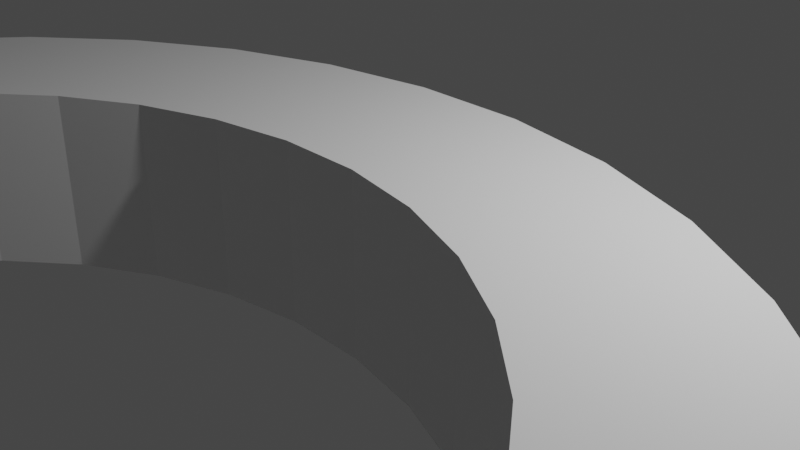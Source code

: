 # Source: curve-modifier.blend  (saved by Blender 2.82.7; exported with 4.5.12 LTS)
import bpy
from mathutils import Matrix  # noqa: F401  (used for matrix-valued properties, if any)

bpy.ops.wm.read_factory_settings(use_empty=True)
scene = bpy.context.scene
scene.name = 'Scene'

# ---- collections
col_collection = bpy.data.collections.new('Collection'); scene.collection.children.link(col_collection)

# ---- world
world_world = bpy.data.worlds.new('World'); scene.world = world_world
world_world.use_nodes = True; world_world.node_tree.nodes.clear()
_N = world_world.node_tree.nodes; _L = world_world.node_tree.links
n0 = _N.new('ShaderNodeOutputWorld'); n0.name = 'World Output'; n0.location = (300, 300)
n1 = _N.new('ShaderNodeBackground'); n1.name = 'Background'; n1.location = (10, 300)
n1.inputs[0].default_value = (0.05088, 0.05088, 0.05088, 1.0)
_L.new(n1.outputs[0], n0.inputs[0])
n0.is_active_output = True
world_world.color = (0.05088, 0.05088, 0.05088)
world_world.use_sun_shadow = False
world_world.sun_shadow_jitter_overblur = 0.0

# ---- cameras
cam_camera = bpy.data.cameras.new('Camera')
cam_camera.clip_end = 100.0
cam_camera.ortho_scale = 7.314

# ---- lights
light_light = bpy.data.lights.new('Light', 'POINT')
light_light.transmission_factor = 0.0
light_light.energy = 1000.0
light_light.shadow_soft_size = 0.1
light_light.shadow_maximum_resolution = 0.006
light_light.use_absolute_resolution = True

# ---- meshes
me_cube_001 = bpy.data.meshes.new('Cube.001')
me_cube_001.from_pydata([(-1.0, -1.0, -1.0), (-1.0, -1.0, 1.0), (-1.0, 1.0, -1.0), (-1.0, 1.0, 1.0), (1.0, -1.0, -1.0), (1.0, -1.0, 1.0), (1.0, 1.0, -1.0), (1.0, 1.0, 1.0), (0.9259, 1.0, -1.0), (0.8519, 1.0, -1.0), (0.7778, 1.0, -1.0), (0.7037, 1.0, -1.0), (0.6296, 1.0, -1.0), (0.5556, 1.0, -1.0), (0.4815, 1.0, -1.0), (0.4074, 1.0, -1.0), (0.3333, 1.0, -1.0), (0.2593, 1.0, -1.0), (0.1852, 1.0, -1.0), (0.1111, 1.0, -1.0), (0.03704, 1.0, -1.0), (-0.03704, 1.0, -1.0), (-0.1111, 1.0, -1.0), (-0.1852, 1.0, -1.0), (-0.2593, 1.0, -1.0), (-0.3333, 1.0, -1.0), (-0.4074, 1.0, -1.0), (-0.4815, 1.0, -1.0), (-0.5556, 1.0, -1.0), (-0.6296, 1.0, -1.0), (-0.7037, 1.0, -1.0), (-0.7778, 1.0, -1.0), (-0.8519, 1.0, -1.0), (-0.9259, 1.0, -1.0), (-0.9259, 1.0, 1.0), (-0.8519, 1.0, 1.0), (-0.7778, 1.0, 1.0), (-0.7037, 1.0, 1.0), (-0.6296, 1.0, 1.0), (-0.5556, 1.0, 1.0), (-0.4815, 1.0, 1.0), (-0.4074, 1.0, 1.0), (-0.3333, 1.0, 1.0), (-0.2593, 1.0, 1.0), (-0.1852, 1.0, 1.0), (-0.1111, 1.0, 1.0), (-0.03704, 1.0, 1.0), (0.03704, 1.0, 1.0), (0.1111, 1.0, 1.0), (0.1852, 1.0, 1.0), (0.2593, 1.0, 1.0), (0.3333, 1.0, 1.0), (0.4074, 1.0, 1.0), (0.4815, 1.0, 1.0), (0.5556, 1.0, 1.0), (0.6296, 1.0, 1.0), (0.7037, 1.0, 1.0), (0.7778, 1.0, 1.0), (0.8519, 1.0, 1.0), (0.9259, 1.0, 1.0), (-0.9259, -1.0, -1.0), (-0.8519, -1.0, -1.0), (-0.7778, -1.0, -1.0), (-0.7037, -1.0, -1.0), (-0.6296, -1.0, -1.0), (-0.5556, -1.0, -1.0), (-0.4815, -1.0, -1.0), (-0.4074, -1.0, -1.0), (-0.3333, -1.0, -1.0), (-0.2593, -1.0, -1.0), (-0.1852, -1.0, -1.0), (-0.1111, -1.0, -1.0), (-0.03704, -1.0, -1.0), (0.03704, -1.0, -1.0), (0.1111, -1.0, -1.0), (0.1852, -1.0, -1.0), (0.2593, -1.0, -1.0), (0.3333, -1.0, -1.0), (0.4074, -1.0, -1.0), (0.4815, -1.0, -1.0), (0.5556, -1.0, -1.0), (0.6296, -1.0, -1.0), (0.7037, -1.0, -1.0), (0.7778, -1.0, -1.0), (0.8519, -1.0, -1.0), (0.9259, -1.0, -1.0), (0.9259, -1.0, 1.0), (0.8519, -1.0, 1.0), (0.7778, -1.0, 1.0), (0.7037, -1.0, 1.0), (0.6296, -1.0, 1.0), (0.5556, -1.0, 1.0), (0.4815, -1.0, 1.0), (0.4074, -1.0, 1.0), (0.3333, -1.0, 1.0), (0.2593, -1.0, 1.0), (0.1852, -1.0, 1.0), (0.1111, -1.0, 1.0), (0.03704, -1.0, 1.0), (-0.03704, -1.0, 1.0), (-0.1111, -1.0, 1.0), (-0.1852, -1.0, 1.0), (-0.2593, -1.0, 1.0), (-0.3333, -1.0, 1.0), (-0.4074, -1.0, 1.0), (-0.4815, -1.0, 1.0), (-0.5556, -1.0, 1.0), (-0.6296, -1.0, 1.0), (-0.7037, -1.0, 1.0), (-0.7778, -1.0, 1.0), (-0.8519, -1.0, 1.0), (-0.9259, -1.0, 1.0)], [], [(0, 1, 3, 2), (8, 59, 7, 6), (6, 7, 5, 4), (60, 111, 1, 0), (8, 6, 4, 85), (34, 3, 1, 111), (7, 59, 86, 5), (59, 58, 87, 86), (58, 57, 88, 87), (57, 56, 89, 88), (56, 55, 90, 89), (55, 54, 91, 90), (54, 53, 92, 91), (53, 52, 93, 92), (52, 51, 94, 93), (51, 50, 95, 94), (50, 49, 96, 95), (49, 48, 97, 96), (48, 47, 98, 97), (47, 46, 99, 98), (46, 45, 100, 99), (45, 44, 101, 100), (44, 43, 102, 101), (43, 42, 103, 102), (42, 41, 104, 103), (41, 40, 105, 104), (40, 39, 106, 105), (39, 38, 107, 106), (38, 37, 108, 107), (37, 36, 109, 108), (36, 35, 110, 109), (35, 34, 111, 110), (2, 33, 60, 0), (33, 32, 61, 60), (32, 31, 62, 61), (31, 30, 63, 62), (30, 29, 64, 63), (29, 28, 65, 64), (28, 27, 66, 65), (27, 26, 67, 66), (26, 25, 68, 67), (25, 24, 69, 68), (24, 23, 70, 69), (23, 22, 71, 70), (22, 21, 72, 71), (21, 20, 73, 72), (20, 19, 74, 73), (19, 18, 75, 74), (18, 17, 76, 75), (17, 16, 77, 76), (16, 15, 78, 77), (15, 14, 79, 78), (14, 13, 80, 79), (13, 12, 81, 80), (12, 11, 82, 81), (11, 10, 83, 82), (10, 9, 84, 83), (9, 8, 85, 84), (4, 5, 86, 85), (85, 86, 87, 84), (84, 87, 88, 83), (83, 88, 89, 82), (82, 89, 90, 81), (81, 90, 91, 80), (80, 91, 92, 79), (79, 92, 93, 78), (78, 93, 94, 77), (77, 94, 95, 76), (76, 95, 96, 75), (75, 96, 97, 74), (74, 97, 98, 73), (73, 98, 99, 72), (72, 99, 100, 71), (71, 100, 101, 70), (70, 101, 102, 69), (69, 102, 103, 68), (68, 103, 104, 67), (67, 104, 105, 66), (66, 105, 106, 65), (65, 106, 107, 64), (64, 107, 108, 63), (63, 108, 109, 62), (62, 109, 110, 61), (61, 110, 111, 60), (2, 3, 34, 33), (33, 34, 35, 32), (32, 35, 36, 31), (31, 36, 37, 30), (30, 37, 38, 29), (29, 38, 39, 28), (28, 39, 40, 27), (27, 40, 41, 26), (26, 41, 42, 25), (25, 42, 43, 24), (24, 43, 44, 23), (23, 44, 45, 22), (22, 45, 46, 21), (21, 46, 47, 20), (20, 47, 48, 19), (19, 48, 49, 18), (18, 49, 50, 17), (17, 50, 51, 16), (16, 51, 52, 15), (15, 52, 53, 14), (14, 53, 54, 13), (13, 54, 55, 12), (12, 55, 56, 11), (11, 56, 57, 10), (10, 57, 58, 9), (9, 58, 59, 8)])
_uv = me_cube_001.uv_layers.new(name='UVMap')
_uv.uv.foreach_set('vector', [0.375, 0.0, 0.625, 0.0, 0.625, 0.25, 0.375, 0.25, 0.375, 0.4907, 0.625, 0.4907, 0.625, 0.5, 0.375, 0.5, 0.375, 0.5, 0.625, 0.5, 0.625, 0.75, 0.375, 0.75, 0.375, 0.9907, 0.625, 0.9907, 0.625, 1.0, 0.375, 1.0, 0.3657, 0.5, 0.375, 0.5, 0.375, 0.75, 0.3657, 0.75, 0.8657, 0.5, 0.875, 0.5, 0.875, 0.75, 0.8657, 0.75, 0.625, 0.5, 0.6343, 0.5, 0.6343, 0.75, 0.625, 0.75, 0.6343, 0.5, 0.6435, 0.5, 0.6435, 0.75, 0.6343, 0.75, 0.6435, 0.5, 0.6528, 0.5, 0.6528, 0.75, 0.6435, 0.75, 0.6528, 0.5, 0.662, 0.5, 0.662, 0.75, 0.6528, 0.75, 0.662, 0.5, 0.6713, 0.5, 0.6713, 0.75, 0.662, 0.75, 0.6713, 0.5, 0.6806, 0.5, 0.6806, 0.75, 0.6713, 0.75, 0.6806, 0.5, 0.6898, 0.5, 0.6898, 0.75, 0.6806, 0.75, 0.6898, 0.5, 0.6991, 0.5, 0.6991, 0.75, 0.6898, 0.75, 0.6991, 0.5, 0.7083, 0.5, 0.7083, 0.75, 0.6991, 0.75, 0.7083, 0.5, 0.7176, 0.5, 0.7176, 0.75, 0.7083, 0.75, 0.7176, 0.5, 0.7269, 0.5, 0.7269, 0.75, 0.7176, 0.75, 0.7269, 0.5, 0.7361, 0.5, 0.7361, 0.75, 0.7269, 0.75, 0.7361, 0.5, 0.7454, 0.5, 0.7454, 0.75, 0.7361, 0.75, 0.7454, 0.5, 0.7546, 0.5, 0.7546, 0.75, 0.7454, 0.75, 0.7546, 0.5, 0.7639, 0.5, 0.7639, 0.75, 0.7546, 0.75, 0.7639, 0.5, 0.7731, 0.5, 0.7731, 0.75, 0.7639, 0.75, 0.7731, 0.5, 0.7824, 0.5, 0.7824, 0.75, 0.7731, 0.75, 0.7824, 0.5, 0.7917, 0.5, 0.7917, 0.75, 0.7824, 0.75, 0.7917, 0.5, 0.8009, 0.5, 0.8009, 0.75, 0.7917, 0.75, 0.8009, 0.5, 0.8102, 0.5, 0.8102, 0.75, 0.8009, 0.75, 0.8102, 0.5, 0.8194, 0.5, 0.8194, 0.75, 0.8102, 0.75, 0.8194, 0.5, 0.8287, 0.5, 0.8287, 0.75, 0.8194, 0.75, 0.8287, 0.5, 0.838, 0.5, 0.838, 0.75, 0.8287, 0.75, 0.838, 0.5, 0.8472, 0.5, 0.8472, 0.75, 0.838, 0.75, 0.8472, 0.5, 0.8565, 0.5, 0.8565, 0.75, 0.8472, 0.75, 0.8565, 0.5, 0.8657, 0.5, 0.8657, 0.75, 0.8565, 0.75, 0.125, 0.5, 0.1343, 0.5, 0.1343, 0.75, 0.125, 0.75, 0.1343, 0.5, 0.1435, 0.5, 0.1435, 0.75, 0.1343, 0.75, 0.1435, 0.5, 0.1528, 0.5, 0.1528, 0.75, 0.1435, 0.75, 0.1528, 0.5, 0.162, 0.5, 0.162, 0.75, 0.1528, 0.75, 0.162, 0.5, 0.1713, 0.5, 0.1713, 0.75, 0.162, 0.75, 0.1713, 0.5, 0.1806, 0.5, 0.1806, 0.75, 0.1713, 0.75, 0.1806, 0.5, 0.1898, 0.5, 0.1898, 0.75, 0.1806, 0.75, 0.1898, 0.5, 0.1991, 0.5, 0.1991, 0.75, 0.1898, 0.75, 0.1991, 0.5, 0.2083, 0.5, 0.2083, 0.75, 0.1991, 0.75, 0.2083, 0.5, 0.2176, 0.5, 0.2176, 0.75, 0.2083, 0.75, 0.2176, 0.5, 0.2269, 0.5, 0.2269, 0.75, 0.2176, 0.75, 0.2269, 0.5, 0.2361, 0.5, 0.2361, 0.75, 0.2269, 0.75, 0.2361, 0.5, 0.2454, 0.5, 0.2454, 0.75, 0.2361, 0.75, 0.2454, 0.5, 0.2546, 0.5, 0.2546, 0.75, 0.2454, 0.75, 0.2546, 0.5, 0.2639, 0.5, 0.2639, 0.75, 0.2546, 0.75, 0.2639, 0.5, 0.2731, 0.5, 0.2731, 0.75, 0.2639, 0.75, 0.2731, 0.5, 0.2824, 0.5, 0.2824, 0.75, 0.2731, 0.75, 0.2824, 0.5, 0.2917, 0.5, 0.2917, 0.75, 0.2824, 0.75, 0.2917, 0.5, 0.3009, 0.5, 0.3009, 0.75, 0.2917, 0.75, 0.3009, 0.5, 0.3102, 0.5, 0.3102, 0.75, 0.3009, 0.75, 0.3102, 0.5, 0.3194, 0.5, 0.3194, 0.75, 0.3102, 0.75, 0.3194, 0.5, 0.3287, 0.5, 0.3287, 0.75, 0.3194, 0.75, 0.3287, 0.5, 0.338, 0.5, 0.338, 0.75, 0.3287, 0.75, 0.338, 0.5, 0.3472, 0.5, 0.3472, 0.75, 0.338, 0.75, 0.3472, 0.5, 0.3565, 0.5, 0.3565, 0.75, 0.3472, 0.75, 0.3565, 0.5, 0.3657, 0.5, 0.3657, 0.75, 0.3565, 0.75, 0.375, 0.75, 0.625, 0.75, 0.625, 0.7593, 0.375, 0.7593, 0.375, 0.7593, 0.625, 0.7593, 0.625, 0.7685, 0.375, 0.7685, 0.375, 0.7685, 0.625, 0.7685, 0.625, 0.7778, 0.375, 0.7778, 0.375, 0.7778, 0.625, 0.7778, 0.625, 0.787, 0.375, 0.787, 0.375, 0.787, 0.625, 0.787, 0.625, 0.7963, 0.375, 0.7963, 0.375, 0.7963, 0.625, 0.7963, 0.625, 0.8056, 0.375, 0.8056, 0.375, 0.8056, 0.625, 0.8056, 0.625, 0.8148, 0.375, 0.8148, 0.375, 0.8148, 0.625, 0.8148, 0.625, 0.8241, 0.375, 0.8241, 0.375, 0.8241, 0.625, 0.8241, 0.625, 0.8333, 0.375, 0.8333, 0.375, 0.8333, 0.625, 0.8333, 0.625, 0.8426, 0.375, 0.8426, 0.375, 0.8426, 0.625, 0.8426, 0.625, 0.8519, 0.375, 0.8519, 0.375, 0.8519, 0.625, 0.8519, 0.625, 0.8611, 0.375, 0.8611, 0.375, 0.8611, 0.625, 0.8611, 0.625, 0.8704, 0.375, 0.8704, 0.375, 0.8704, 0.625, 0.8704, 0.625, 0.8796, 0.375, 0.8796, 0.375, 0.8796, 0.625, 0.8796, 0.625, 0.8889, 0.375, 0.8889, 0.375, 0.8889, 0.625, 0.8889, 0.625, 0.8981, 0.375, 0.8981, 0.375, 0.8981, 0.625, 0.8981, 0.625, 0.9074, 0.375, 0.9074, 0.375, 0.9074, 0.625, 0.9074, 0.625, 0.9167, 0.375, 0.9167, 0.375, 0.9167, 0.625, 0.9167, 0.625, 0.9259, 0.375, 0.9259, 0.375, 0.9259, 0.625, 0.9259, 0.625, 0.9352, 0.375, 0.9352, 0.375, 0.9352, 0.625, 0.9352, 0.625, 0.9444, 0.375, 0.9444, 0.375, 0.9444, 0.625, 0.9444, 0.625, 0.9537, 0.375, 0.9537, 0.375, 0.9537, 0.625, 0.9537, 0.625, 0.963, 0.375, 0.963, 0.375, 0.963, 0.625, 0.963, 0.625, 0.9722, 0.375, 0.9722, 0.375, 0.9722, 0.625, 0.9722, 0.625, 0.9815, 0.375, 0.9815, 0.375, 0.9815, 0.625, 0.9815, 0.625, 0.9907, 0.375, 0.9907, 0.375, 0.25, 0.625, 0.25, 0.625, 0.2593, 0.375, 0.2593, 0.375, 0.2593, 0.625, 0.2593, 0.625, 0.2685, 0.375, 0.2685, 0.375, 0.2685, 0.625, 0.2685, 0.625, 0.2778, 0.375, 0.2778, 0.375, 0.2778, 0.625, 0.2778, 0.625, 0.287, 0.375, 0.287, 0.375, 0.287, 0.625, 0.287, 0.625, 0.2963, 0.375, 0.2963, 0.375, 0.2963, 0.625, 0.2963, 0.625, 0.3056, 0.375, 0.3056, 0.375, 0.3056, 0.625, 0.3056, 0.625, 0.3148, 0.375, 0.3148, 0.375, 0.3148, 0.625, 0.3148, 0.625, 0.3241, 0.375, 0.3241, 0.375, 0.3241, 0.625, 0.3241, 0.625, 0.3333, 0.375, 0.3333, 0.375, 0.3333, 0.625, 0.3333, 0.625, 0.3426, 0.375, 0.3426, 0.375, 0.3426, 0.625, 0.3426, 0.625, 0.3519, 0.375, 0.3519, 0.375, 0.3519, 0.625, 0.3519, 0.625, 0.3611, 0.375, 0.3611, 0.375, 0.3611, 0.625, 0.3611, 0.625, 0.3704, 0.375, 0.3704, 0.375, 0.3704, 0.625, 0.3704, 0.625, 0.3796, 0.375, 0.3796, 0.375, 0.3796, 0.625, 0.3796, 0.625, 0.3889, 0.375, 0.3889, 0.375, 0.3889, 0.625, 0.3889, 0.625, 0.3981, 0.375, 0.3981, 0.375, 0.3981, 0.625, 0.3981, 0.625, 0.4074, 0.375, 0.4074, 0.375, 0.4074, 0.625, 0.4074, 0.625, 0.4167, 0.375, 0.4167, 0.375, 0.4167, 0.625, 0.4167, 0.625, 0.4259, 0.375, 0.4259, 0.375, 0.4259, 0.625, 0.4259, 0.625, 0.4352, 0.375, 0.4352, 0.375, 0.4352, 0.625, 0.4352, 0.625, 0.4444, 0.375, 0.4444, 0.375, 0.4444, 0.625, 0.4444, 0.625, 0.4537, 0.375, 0.4537, 0.375, 0.4537, 0.625, 0.4537, 0.625, 0.463, 0.375, 0.463, 0.375, 0.463, 0.625, 0.463, 0.625, 0.4722, 0.375, 0.4722, 0.375, 0.4722, 0.625, 0.4722, 0.625, 0.4815, 0.375, 0.4815, 0.375, 0.4815, 0.625, 0.4815, 0.625, 0.4907, 0.375, 0.4907])
me_cube_001.use_remesh_fix_poles = True
me_cube_001.use_remesh_preserve_attributes = False
me_cube_001.use_mirror_vertex_groups = False
me_cube_001.update()

# ---- objects
ob_light = bpy.data.objects.new('Light', light_light)
ob_camera = bpy.data.objects.new('Camera', cam_camera)
ob_empty = bpy.data.objects.new('Empty', None)
ob_cube = bpy.data.objects.new('Cube', me_cube_001)

# ---- transforms, parenting, visibility, modifiers, constraints
ob_light.location = (4.076, 1.005, 5.904)
ob_light.rotation_euler = (0.6503, 0.05522, 1.866)
ob_light.lock_rotations_4d = False
ob_light.empty_display_type = 'ARROWS'
ob_light.color = (0.0, 0.0, 0.0, 0.0)
ob_light.lineart.crease_threshold = 0.0
ob_camera.location = (7.359, -6.926, 4.958)
ob_camera.rotation_euler = (1.109, 0.0, 0.8149)
ob_camera.lock_rotations_4d = False
ob_camera.empty_display_type = 'ARROWS'
ob_camera.color = (0.0, 0.0, 0.0, 0.0)
ob_camera.display_type = 'WIRE'
ob_camera.lineart.crease_threshold = 0.0
ob_empty.location = (0.0, 0.0, 0.0)
ob_empty.lineart.crease_threshold = 0.0
ob_cube.location = (0.0, 0.0, 0.0)
ob_cube.scale = (15.08, 1.0, 1.0)
ob_cube.lineart.crease_threshold = 0.0
_m = ob_cube.modifiers.new('SimpleDeform', 'SIMPLE_DEFORM')
_m.deform_method = 'BEND'
_m.deform_axis = 'Z'
_m.origin = ob_empty
_m.factor = -4.826
_m.angle = -4.826

# ---- collection membership
col_collection.objects.link(ob_light)
col_collection.objects.link(ob_camera)
col_collection.objects.link(ob_empty)
col_collection.objects.link(ob_cube)

# ---- scene / render settings (as saved in the file)
scene.camera = ob_camera
scene.frame_start = 1; scene.frame_end = 250; scene.frame_set(1)
scene.render.engine = 'BLENDER_EEVEE_NEXT'
scene.cycles.use_denoising = False
scene.cycles.samples = 128
scene.cycles.sampling_pattern = 'TABULATED_SOBOL'
scene.cycles.use_adaptive_sampling = False
scene.cycles.use_light_tree = False
scene.view_settings.view_transform = 'Filmic'
bpy.context.view_layer.update()
